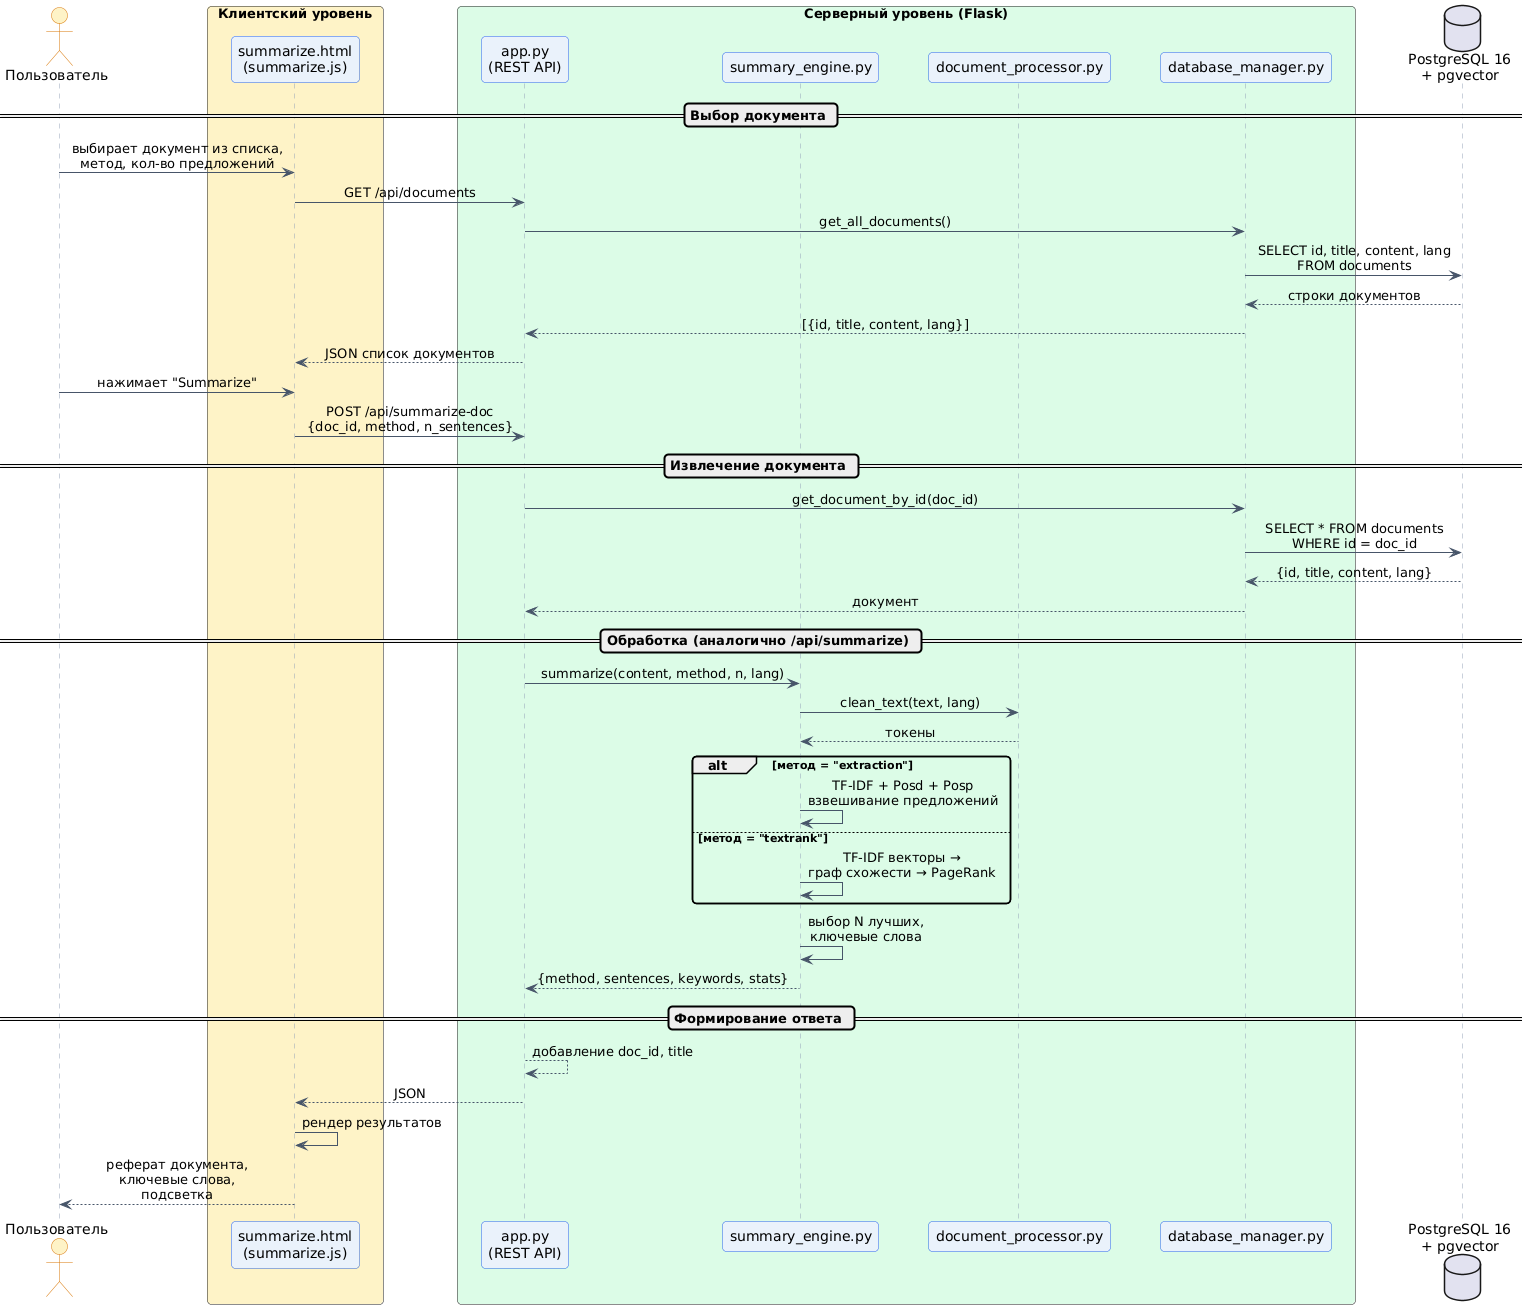

The diagram above was rendered by PlantUML. Its source (embedded in the PNG):
@startuml sequence_summarize_doc
skinparam backgroundColor white
skinparam shadowing false
skinparam roundCorner 8
skinparam defaultFontName DejaVu Sans
skinparam SequenceMessageAlign center
skinparam ParticipantPadding 20
skinparam BoxPadding 10

skinparam sequence {
    ArrowColor #475569
    LifeLineBorderColor #94A3B8
    LifeLineBackgroundColor #E2E8F0
    ParticipantBorderColor #2563EB
    ParticipantBackgroundColor #EAF2FB
    ActorBorderColor #D97706
    ActorBackgroundColor #FEF3C7
    DatabaseBorderColor #DB2777
    DatabaseBackgroundColor #FCE7F3
}

actor "Пользователь" as User
box "Клиентский уровень" #FEF3C7
    participant "summarize.html\n(summarize.js)" as UI
end box
box "Серверный уровень (Flask)" #DCFCE7
    participant "app.py\n(REST API)" as API
    participant "summary_engine.py" as SE
    participant "document_processor.py" as DP
    participant "database_manager.py" as DBM
end box
database "PostgreSQL 16\n+ pgvector" as DB

== Выбор документа ==

User -> UI : выбирает документ из списка,\nметод, кол-во предложений
UI -> API : GET /api/documents
API -> DBM : get_all_documents()
DBM -> DB : SELECT id, title, content, lang\nFROM documents
DB --> DBM : строки документов
DBM --> API : [{id, title, content, lang}]
API --> UI : JSON список документов

User -> UI : нажимает "Summarize"
UI -> API : POST /api/summarize-doc\n{doc_id, method, n_sentences}

== Извлечение документа ==

API -> DBM : get_document_by_id(doc_id)
DBM -> DB : SELECT * FROM documents\nWHERE id = doc_id
DB --> DBM : {id, title, content, lang}
DBM --> API : документ

== Обработка (аналогично /api/summarize) ==

API -> SE : summarize(content, method, n, lang)

SE -> DP : clean_text(text, lang)
DP --> SE : токены

alt метод = "extraction"
    SE -> SE : TF-IDF + Posd + Posp\nвзвешивание предложений
else метод = "textrank"
    SE -> SE : TF-IDF векторы →\nграф схожести → PageRank
end

SE -> SE : выбор N лучших,\nключевые слова

SE --> API : {method, sentences, keywords, stats}

== Формирование ответа ==

API --> API : добавление doc_id, title

API --> UI : JSON

UI -> UI : рендер результатов
UI --> User : реферат документа,\nключевые слова,\nподсветка

@enduml